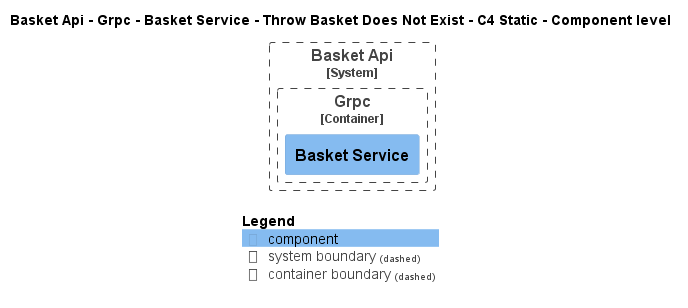

The diagram above was rendered by PlantUML. Its source (embedded in the PNG):
@startuml
!pragma layout smetana
!include ..\..\..\..\..\..\..\..\.c4s\C4_Component.puml

AddElementTag("state:new", $bgColor=green, $fontColor=#ffffff, $borderColor=green, $shadowing="False")
AddElementTag("state:changed", $bgColor=orange, $fontColor=#ffffff, $borderColor=orange, $shadowing="False")
AddElementTag("state:removed", $bgColor=red, $fontColor=#ffffff, $borderColor=red, $shadowing="False")

AddRelTag("state:new", $textColor=green, $lineColor=green)
AddRelTag("state:changed", $textColor=orange, $lineColor=orange)
AddRelTag("state:removed", $textColor=red, $lineColor=red)

SHOW_PERSON_PORTRAIT()
LAYOUT_TOP_DOWN()

skinparam linetype polyline

title Basket Api - Grpc - Basket Service - Throw Basket Does Not Exist - C4 Static - Component level


System_Boundary(dotnet.eShop.Architecture.SoftwareSystems.BasketApi, "Basket Api") {
    
Container_Boundary(dotnet.eShop.Architecture.SoftwareSystems.BasketApi.Containers.Grpc, "Grpc") {
    Component(dotnet.eShop.Architecture.SoftwareSystems.BasketApi.Containers.Grpc.Components.BasketService, "Basket Service", "", "")
}
}



SHOW_LEGEND()
@enduml